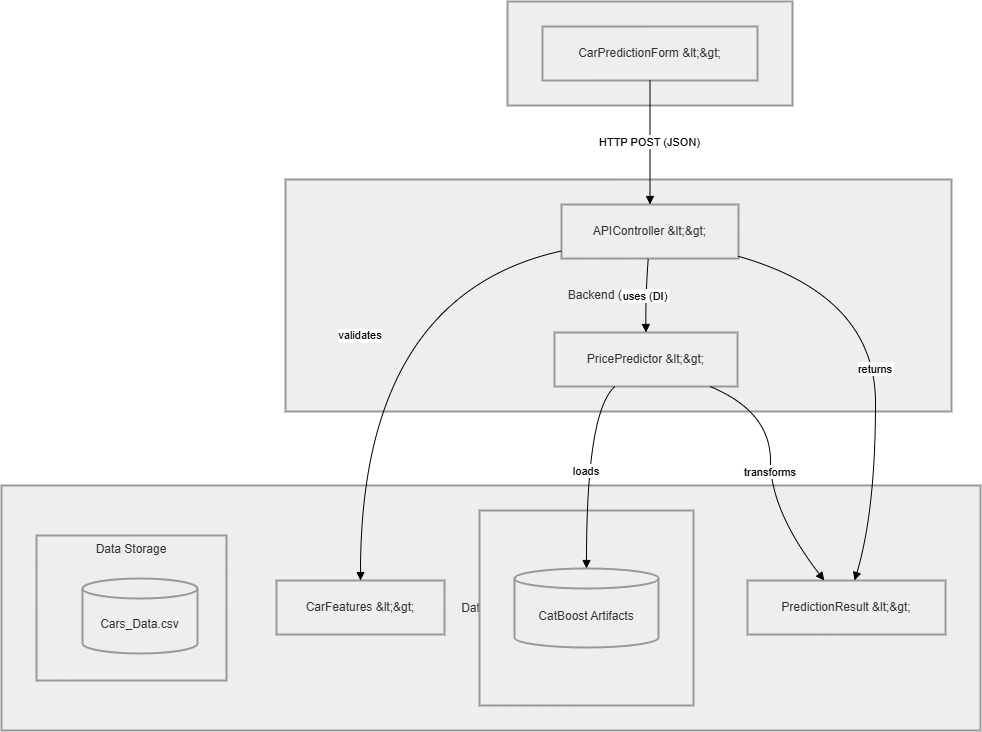

The diagram above was exported from draw.io. Its source (the exported page's mxGraphModel, read from the mxfile embedded in the PNG):
<mxGraphModel dx="1813" dy="803" grid="1" gridSize="10" guides="1" tooltips="1" connect="1" arrows="1" fold="1" page="1" pageScale="1" pageWidth="827" pageHeight="1169" math="0" shadow="0">
  <root>
    <mxCell id="0" />
    <mxCell id="1" parent="0" />
    <mxCell id="v_gWdh3nrPndUETRTGNv-1" parent="1" style="whiteSpace=wrap;strokeWidth=2;fillColor=light-dark(#eeeeee,#1f2020);strokeColor=light-dark(#999999,#cccccc);fontColor=light-dark(#333333,#cccccc);" value="Data Layer" vertex="1">
      <mxGeometry height="245" width="979" x="20" y="504" as="geometry" />
    </mxCell>
    <mxCell id="v_gWdh3nrPndUETRTGNv-2" parent="1" style="whiteSpace=wrap;strokeWidth=2;verticalAlign=top;fillColor=light-dark(#eeeeee,#1f2020);strokeColor=light-dark(#999999,#cccccc);fontColor=light-dark(#333333,#cccccc);" value="Data Storage" vertex="1">
      <mxGeometry height="145" width="190" x="55" y="554" as="geometry" />
    </mxCell>
    <mxCell id="v_gWdh3nrPndUETRTGNv-3" parent="v_gWdh3nrPndUETRTGNv-2" style="shape=cylinder3;boundedLbl=1;backgroundOutline=1;size=10;strokeWidth=2;whiteSpace=wrap;fillColor=light-dark(#eeeeee,#1f2020);strokeColor=light-dark(#999999,#cccccc);fontColor=light-dark(#333333,#cccccc);" value="Cars_Data.csv" vertex="1">
      <mxGeometry height="75" width="115" x="46" y="43" as="geometry" />
    </mxCell>
    <mxCell id="v_gWdh3nrPndUETRTGNv-4" parent="1" style="whiteSpace=wrap;strokeWidth=2;fillColor=light-dark(#eeeeee,#1f2020);strokeColor=light-dark(#999999,#cccccc);fontColor=light-dark(#333333,#cccccc);" value="Model Store" vertex="1">
      <mxGeometry height="195" width="214" x="498" y="529" as="geometry" />
    </mxCell>
    <mxCell id="v_gWdh3nrPndUETRTGNv-5" parent="1" style="whiteSpace=wrap;strokeWidth=2;fillColor=light-dark(#eeeeee,#1f2020);strokeColor=light-dark(#999999,#cccccc);fontColor=light-dark(#333333,#cccccc);" value="Backend (FastAPI)" vertex="1">
      <mxGeometry height="232" width="666" x="304" y="198" as="geometry" />
    </mxCell>
    <mxCell id="v_gWdh3nrPndUETRTGNv-6" parent="1" style="whiteSpace=wrap;strokeWidth=2;fillColor=light-dark(#eeeeee,#1f2020);strokeColor=light-dark(#999999,#cccccc);fontColor=light-dark(#333333,#cccccc);" value="Frontend (React + Tailwind)" vertex="1">
      <mxGeometry height="104" width="285" x="526" y="20" as="geometry" />
    </mxCell>
    <mxCell id="v_gWdh3nrPndUETRTGNv-7" parent="1" style="whiteSpace=wrap;strokeWidth=2;fillColor=light-dark(#eeeeee,#1f2020);strokeColor=light-dark(#999999,#cccccc);fontColor=light-dark(#333333,#cccccc);" value="CarPredictionForm &amp;lt;&amp;gt;" vertex="1">
      <mxGeometry height="54" width="215" x="561" y="45" as="geometry" />
    </mxCell>
    <mxCell id="v_gWdh3nrPndUETRTGNv-8" parent="1" style="whiteSpace=wrap;strokeWidth=2;fillColor=light-dark(#eeeeee,#1f2020);strokeColor=light-dark(#999999,#cccccc);fontColor=light-dark(#333333,#cccccc);" value="APIController &amp;lt;&amp;gt;" vertex="1">
      <mxGeometry height="54" width="177" x="580" y="223" as="geometry" />
    </mxCell>
    <mxCell id="v_gWdh3nrPndUETRTGNv-9" parent="1" style="whiteSpace=wrap;strokeWidth=2;fillColor=light-dark(#eeeeee,#1f2020);strokeColor=light-dark(#999999,#cccccc);fontColor=light-dark(#333333,#cccccc);" value="PricePredictor &amp;lt;&amp;gt;" vertex="1">
      <mxGeometry height="54" width="183" x="573" y="351" as="geometry" />
    </mxCell>
    <mxCell id="v_gWdh3nrPndUETRTGNv-10" parent="1" style="whiteSpace=wrap;strokeWidth=2;fillColor=light-dark(#eeeeee,#1f2020);strokeColor=light-dark(#999999,#cccccc);fontColor=light-dark(#333333,#cccccc);" value="CarFeatures &amp;lt;&amp;gt;" vertex="1">
      <mxGeometry height="54" width="168" x="295" y="599" as="geometry" />
    </mxCell>
    <mxCell id="v_gWdh3nrPndUETRTGNv-11" parent="1" style="whiteSpace=wrap;strokeWidth=2;fillColor=light-dark(#eeeeee,#1f2020);strokeColor=light-dark(#999999,#cccccc);fontColor=light-dark(#333333,#cccccc);" value="PredictionResult &amp;lt;&amp;gt;" vertex="1">
      <mxGeometry height="54" width="198" x="766" y="599" as="geometry" />
    </mxCell>
    <mxCell id="v_gWdh3nrPndUETRTGNv-12" parent="1" style="shape=cylinder3;boundedLbl=1;backgroundOutline=1;size=10;strokeWidth=2;whiteSpace=wrap;fillColor=light-dark(#eeeeee,#1f2020);strokeColor=light-dark(#999999,#cccccc);fontColor=light-dark(#333333,#cccccc);" value="CatBoost Artifacts" vertex="1">
      <mxGeometry height="79" width="144" x="533" y="587" as="geometry" />
    </mxCell>
    <mxCell id="v_gWdh3nrPndUETRTGNv-13" edge="1" parent="1" source="v_gWdh3nrPndUETRTGNv-7" style="curved=1;startArrow=none;endArrow=block;exitX=0.5;exitY=1;entryX=0.5;entryY=0;rounded=0;" target="v_gWdh3nrPndUETRTGNv-8" value="HTTP POST (JSON)">
      <mxGeometry relative="1" as="geometry">
        <Array as="points" />
      </mxGeometry>
    </mxCell>
    <mxCell id="v_gWdh3nrPndUETRTGNv-14" edge="1" parent="1" source="v_gWdh3nrPndUETRTGNv-8" style="curved=1;startArrow=none;endArrow=block;exitX=0;exitY=0.86;entryX=0.5;entryY=0.01;rounded=0;" target="v_gWdh3nrPndUETRTGNv-10" value="validates">
      <mxGeometry relative="1" as="geometry">
        <Array as="points">
          <mxPoint x="379" y="314" />
        </Array>
      </mxGeometry>
    </mxCell>
    <mxCell id="v_gWdh3nrPndUETRTGNv-15" edge="1" parent="1" source="v_gWdh3nrPndUETRTGNv-8" style="curved=1;startArrow=none;endArrow=block;exitX=0.49;exitY=1;entryX=0.5;entryY=0;rounded=0;" target="v_gWdh3nrPndUETRTGNv-9" value="uses (DI)">
      <mxGeometry relative="1" as="geometry">
        <Array as="points">
          <mxPoint x="664" y="314" />
        </Array>
      </mxGeometry>
    </mxCell>
    <mxCell id="v_gWdh3nrPndUETRTGNv-16" edge="1" parent="1" source="v_gWdh3nrPndUETRTGNv-9" style="curved=1;startArrow=none;endArrow=block;exitX=0.33;exitY=1;entryX=0.5;entryY=0;rounded=0;" target="v_gWdh3nrPndUETRTGNv-12" value="loads">
      <mxGeometry relative="1" as="geometry">
        <Array as="points">
          <mxPoint x="605" y="430" />
        </Array>
      </mxGeometry>
    </mxCell>
    <mxCell id="v_gWdh3nrPndUETRTGNv-17" edge="1" parent="1" source="v_gWdh3nrPndUETRTGNv-9" style="curved=1;startArrow=none;endArrow=block;exitX=0.85;exitY=1;entryX=0.39;entryY=0.01;rounded=0;" target="v_gWdh3nrPndUETRTGNv-11" value="transforms">
      <mxGeometry relative="1" as="geometry">
        <Array as="points">
          <mxPoint x="789" y="430" />
          <mxPoint x="789" y="529" />
        </Array>
      </mxGeometry>
    </mxCell>
    <mxCell id="v_gWdh3nrPndUETRTGNv-18" edge="1" parent="1" source="v_gWdh3nrPndUETRTGNv-8" style="curved=1;startArrow=none;endArrow=block;exitX=1;exitY=0.96;entryX=0.54;entryY=0.01;rounded=0;" target="v_gWdh3nrPndUETRTGNv-11" value="returns">
      <mxGeometry relative="1" as="geometry">
        <Array as="points">
          <mxPoint x="894" y="314" />
          <mxPoint x="894" y="529" />
        </Array>
      </mxGeometry>
    </mxCell>
  </root>
</mxGraphModel>